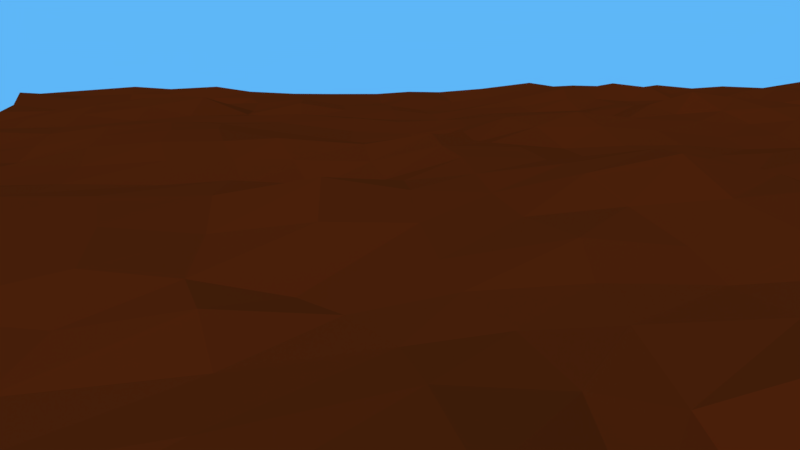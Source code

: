 # Source: ground.blend  (saved by Blender 2.78.0; exported with 4.5.12 LTS)
import bpy
from mathutils import Matrix  # noqa: F401  (used for matrix-valued properties, if any)

bpy.ops.wm.read_factory_settings(use_empty=True)
scene = bpy.context.scene
scene.name = 'Scene'

# ---- collections
col_collection_1 = bpy.data.collections.new('Collection 1'); scene.collection.children.link(col_collection_1)
col_collection_2 = bpy.data.collections.new('Collection 2'); scene.collection.children.link(col_collection_2)
col_collection_2.hide_render = True
col_collection_2.hide_viewport = True
col_collection_3 = bpy.data.collections.new('Collection 3'); scene.collection.children.link(col_collection_3)
col_collection_3.hide_render = True
col_collection_3.hide_viewport = True

# ---- materials (node trees are filled in below, after node groups)
mat_material_002 = bpy.data.materials.new('Material.002')
mat_material_002.alpha_threshold = 0.0
mat_material_002.use_transparent_shadow = False
mat_material_002.diffuse_color = (0.1923, 0.01974, 0.002631, 1.0)
mat_material_002.roughness = 0.5
mat_material_002.specular_intensity = 0.075
mat_material_006 = bpy.data.materials.new('Material.006')
mat_material_006.alpha_threshold = 0.0
mat_material_006.use_transparent_shadow = False
mat_material_006.diffuse_color = (0.8, 0.4106, 0.0, 1.0)
mat_material_006.roughness = 0.5
mat_material_006.specular_intensity = 0.05
mat_material_005 = bpy.data.materials.new('Material.005')
mat_material_005.alpha_threshold = 0.0
mat_material_005.use_transparent_shadow = False
mat_material_005.diffuse_color = (0.3986, 0.8, 0.0, 1.0)
mat_material_005.roughness = 0.5
mat_material_005.specular_intensity = 0.05
mat_material_001 = bpy.data.materials.new('Material.001')
mat_material_001.alpha_threshold = 0.0
mat_material_001.use_transparent_shadow = False
mat_material_001.diffuse_color = (0.1667, 0.8, 0.0, 1.0)
mat_material_001.roughness = 0.5
mat_material_001.specular_intensity = 0.05
mat_material_004 = bpy.data.materials.new('Material.004')
mat_material_004.alpha_threshold = 0.0
mat_material_004.use_transparent_shadow = False
mat_material_004.diffuse_color = (0.6152, 0.6152, 0.6152, 1.0)
mat_material_004.roughness = 0.5
mat_material_003 = bpy.data.materials.new('Material.003')
mat_material_003.alpha_threshold = 0.0
mat_material_003.use_transparent_shadow = False
mat_material_003.diffuse_color = (0.4969, 0.4969, 0.4969, 1.0)
mat_material_003.roughness = 0.5

# ---- material node trees

# ---- world
world_world = bpy.data.worlds.new('World'); scene.world = world_world
world_world.color = (0.112, 0.4703, 0.9355)
world_world.use_sun_shadow = False
world_world.sun_shadow_jitter_overblur = 0.0
world_world.cycles.sampling_method = 'MANUAL'

# ---- cameras
cam_camera = bpy.data.cameras.new('Camera')
cam_camera.clip_end = 100.0
cam_camera.lens = 35.0
cam_camera.sensor_width = 32.0
cam_camera.sensor_height = 18.0
cam_camera.ortho_scale = 7.314
cam_camera.dof.focus_distance = 0.0
cam_camera.dof.aperture_fstop = 128.0

# ---- lights
light_sun = bpy.data.lights.new('Sun', 'SUN')
light_sun.transmission_factor = 0.0
light_sun.angle = 0.1993
light_sun.energy = 1.0
light_sun.shadow_buffer_clip_start = 0.5
light_sun.shadow_soft_size = 0.1
light_sun.shadow_cascade_max_distance = 1000.0

# ---- meshes
me_plane = bpy.data.meshes.new('Plane')
me_plane.from_pydata([(-1.004, -1.0, 0.02411), (1.021, -0.9973, 0.008179), (-0.9966, 0.9924, -0.02595), (0.9738, 1.008, 0.00192), (-0.9776, 0.8188, -0.008334), (-1.021, 0.6174, -0.03444), (-0.9858, 0.4756, -0.01283), (-1.01, 0.2873, 0.002073), (-0.9917, 0.1211, -0.01076), (-0.9893, -0.07713, 0.002259), (-0.989, -0.2755, -0.02816), (-1.023, -0.4793, 0.006788), (-0.9844, -0.6119, 0.001208), (-0.9975, -0.8035, 0.01572), (-0.8254, -1.0, 0.01947), (-0.6136, -1.006, 0.008732), (-0.435, -0.9926, 0.01449), (-0.2692, -1.016, 0.01251), (-0.1127, -0.9908, 0.02303), (0.09931, -1.031, -0.0002795), (0.2532, -1.003, -0.0005271), (0.4487, -0.9891, 0.003113), (0.6241, -0.9963, 0.02042), (0.8102, -1.025, 0.02), (1.004, -0.81, 0.02592), (0.9863, -0.6087, 0.006553), (1.027, -0.4342, -0.006464), (0.9547, -0.2479, 0.01452), (1.022, -0.071, 0.006071), (0.9837, 0.1007, -0.01391), (0.9687, 0.2591, 0.01307), (1.014, 0.4475, -0.003508), (0.9826, 0.6135, -0.02011), (0.983, 0.8074, -0.002555), (0.8312, 1.008, -0.007531), (0.6336, 1.008, 0.001165), (0.4406, 1.023, 0.01312), (0.2955, 1.017, 0.01075), (0.06908, 1.012, 0.03135), (-0.06614, 1.01, 0.0004875), (-0.2535, 1.0, -0.0209), (-0.4502, 0.9815, -0.01293), (-0.6527, 0.9975, -0.01014), (-0.8128, 1.021, 0.03244), (-0.8133, -0.8036, 0.007137), (-0.8263, -0.6156, 0.003955), (-0.8248, -0.4607, 0.01233), (-0.8047, -0.2589, 0.003479), (-0.8261, -0.0906, 0.01109), (-0.8092, 0.06967, 0.0378), (-0.8005, 0.2789, 0.02831), (-0.8249, 0.4514, 0.02441), (-0.8183, 0.6417, 0.03709), (-0.8415, 0.8236, 0.002192), (-0.5964, -0.7989, -0.005593), (-0.6187, -0.6375, -0.01898), (-0.6317, -0.4692, -0.001313), (-0.6251, -0.2455, 0.004408), (-0.6258, -0.08621, -0.01664), (-0.6312, 0.07211, -0.02289), (-0.6448, 0.2914, -0.04756), (-0.6368, 0.4267, -0.01542), (-0.6533, 0.6269, -0.02114), (-0.6369, 0.7966, -0.0106), (-0.4238, -0.8057, -0.003091), (-0.4652, -0.6369, -0.009578), (-0.4331, -0.4699, 0.02181), (-0.4597, -0.3034, 0.01789), (-0.4604, -0.1102, -0.01909), (-0.4351, 0.06884, 0.01243), (-0.4678, 0.2664, -0.004935), (-0.4541, 0.4339, -0.03208), (-0.4648, 0.6191, -0.007619), (-0.4358, 0.8265, -0.02477), (-0.2635, -0.8411, 0.03076), (-0.2631, -0.6329, -0.000247), (-0.2639, -0.4499, 0.0422), (-0.2952, -0.2965, 0.0004836), (-0.2859, -0.1223, -0.01382), (-0.2576, 0.07604, 0.03217), (-0.2477, 0.2958, -0.005626), (-0.259, 0.4704, 0.008347), (-0.2644, 0.6276, 0.007994), (-0.2537, 0.832, -0.007156), (-0.1363, -0.8042, 0.02335), (-0.1181, -0.6368, -0.008245), (-0.1001, -0.4412, -0.003286), (-0.08554, -0.2715, 0.01545), (-0.08138, -0.09407, -0.00271), (-0.08305, 0.1009, -0.007543), (-0.09685, 0.247, -0.009208), (-0.05887, 0.4396, 0.002265), (-0.0878, 0.6416, 0.0165), (-0.06331, 0.8194, -0.005333), (0.1122, -0.8194, -0.02353), (0.08043, -0.6622, -0.01493), (0.06813, -0.4852, -0.0004263), (0.1175, -0.3178, 0.01583), (0.08671, -0.1119, -0.006747), (0.08276, 0.09293, 0.01791), (0.1002, 0.2818, 0.04468), (0.08801, 0.4958, 0.01121), (0.07631, 0.6367, -0.01894), (0.08068, 0.8288, 0.05659), (0.2493, -0.7953, -0.008483), (0.2552, -0.6287, -0.02248), (0.276, -0.456, -0.005305), (0.2756, -0.2681, -0.02406), (0.2801, -0.08444, 0.02145), (0.2754, 0.09653, 0.01639), (0.2835, 0.2726, 0.009335), (0.2701, 0.4845, 0.01758), (0.2947, 0.6407, 0.007823), (0.3095, 0.834, -0.0151), (0.4305, -0.8019, 0.007028), (0.4404, -0.6128, -0.01326), (0.4724, -0.4402, -0.00125), (0.4684, -0.2571, 0.002665), (0.4829, -0.06874, 0.02048), (0.4484, 0.08709, -0.01914), (0.4455, 0.2903, 0.03155), (0.4737, 0.5019, -0.013), (0.4221, 0.6464, 0.004127), (0.427, 0.8543, 0.0452), (0.6109, -0.8219, -0.02518), (0.6227, -0.6255, 0.02754), (0.6467, -0.4452, 0.0004405), (0.6416, -0.267, 0.02151), (0.6338, -0.07696, 0.01726), (0.6106, 0.103, -0.006448), (0.6435, 0.281, 0.01736), (0.6163, 0.4936, 0.01017), (0.6332, 0.6365, -0.01642), (0.6256, 0.8216, -0.009577), (0.7993, -0.8526, -0.003852), (0.8232, -0.6506, 0.01621), (0.8137, -0.4643, 0.01356), (0.8229, -0.2937, 0.003252), (0.8192, -0.1093, -0.01106), (0.8226, 0.07683, -0.007365), (0.8483, 0.2563, 0.01137), (0.8256, 0.4365, 0.02541), (0.8079, 0.6587, -0.00269), (0.8294, 0.8149, 0.02359), (-0.9955, -0.8988, 0.01399), (0.9194, -1.017, 0.01335), (0.9735, 0.9039, -0.0001822), (-0.905, 0.9997, 0.001894), (-0.988, 0.8962, -0.01194), (-1.003, 0.7159, -0.02735), (-1.012, 0.5566, -0.02756), (-1.008, 0.3759, -0.003149), (-1.007, 0.1924, -0.0003727), (-0.9906, 0.0275, 0.009102), (-0.9943, -0.1815, -0.002839), (-1.001, -0.3696, -0.009592), (-1.007, -0.5484, 0.005254), (-0.9906, -0.7077, 0.0133), (-0.9217, -1.005, 0.01367), (-0.7212, -1.006, 0.003603), (-0.5291, -0.9979, 0.005036), (-0.3577, -1.003, 0.00153), (-0.1915, -1.002, 0.01062), (-0.0006748, -1.012, 0.008392), (0.1758, -1.013, 0.003032), (0.3596, -0.997, 0.000912), (0.5487, -0.9906, 0.008803), (0.7286, -1.011, 0.01485), (1.017, -0.9093, 0.001096), (0.9911, -0.7137, 0.009579), (1.002, -0.5238, -0.009094), (0.9991, -0.3335, 0.003837), (0.9914, -0.1666, 0.01646), (0.995, -0.00271, -0.003573), (0.974, 0.1669, 0.004119), (0.9933, 0.3511, 0.005864), (1.004, 0.5316, -0.01759), (0.9903, 0.7121, -0.01515), (0.903, 1.003, -0.002388), (0.7272, 1.002, -0.007157), (0.5353, 1.011, 0.0001534), (0.3716, 1.015, 0.006907), (0.1867, 1.011, 0.02064), (0.0008365, 1.011, 0.01074), (-0.1571, 1.007, -0.01384), (-0.3536, 0.9938, -0.01428), (-0.5491, 0.9877, -0.02028), (-0.7259, 1.012, 0.01172), (-0.8292, 0.9255, 0.01078), (-0.8106, -0.8995, 0.005365), (-0.8351, -0.7105, 0.009737), (-0.8352, -0.5337, 0.003847), (-0.8047, -0.3566, 0.01162), (-0.805, -0.1829, 0.01279), (-0.8194, -0.009507, 0.02597), (-0.7977, 0.1712, 0.02976), (-0.8117, 0.3614, 0.03041), (-0.824, 0.5333, 0.03201), (-0.826, 0.727, 0.02914), (-0.6397, 0.9033, -0.007478), (-0.6145, -0.8991, 0.006434), (-0.6038, -0.7245, -0.006559), (-0.624, -0.5568, -0.005824), (-0.6257, -0.3591, -0.0033), (-0.6325, -0.1653, -0.004671), (-0.6365, -0.005778, -0.01031), (-0.6353, 0.171, -0.02902), (-0.6378, 0.3482, -0.02561), (-0.6445, 0.5275, -0.01843), (-0.6421, 0.709, -0.01551), (-0.435, 0.8996, -0.01372), (-0.4288, -0.9034, -0.0003022), (-0.4394, -0.7181, -0.0128), (-0.446, -0.5532, 0.01718), (-0.4411, -0.3837, 0.01944), (-0.46, -0.1987, -0.006689), (-0.4371, -0.01857, -0.002237), (-0.4592, 0.159, 0.01063), (-0.461, 0.3511, -0.01574), (-0.4588, 0.5224, -0.01784), (-0.4453, 0.7249, -0.009708), (-0.2538, 0.9148, -0.0133), (-0.2682, -0.9308, 0.01794), (-0.2625, -0.7387, -0.0006514), (-0.264, -0.5465, 0.01915), (-0.2783, -0.3638, 0.01609), (-0.2865, -0.1975, -0.005029), (-0.2694, -0.01722, 0.007816), (-0.261, 0.1846, 0.003917), (-0.2434, 0.3746, 0.003674), (-0.2486, 0.5531, 0.002581), (-0.2544, 0.7249, 0.001663), (-0.06408, 0.9042, 0.001862), (-0.1192, -0.8972, 0.01989), (-0.1193, -0.7258, 0.007982), (-0.1005, -0.5319, 0.0003952), (-0.09872, -0.3515, 0.005184), (-0.08314, -0.1849, 0.007031), (-0.08626, 0.002261, -0.003156), (-0.09093, 0.1822, -0.006836), (-0.093, 0.3484, 0.002144), (-0.07583, 0.5469, 0.005925), (-0.07171, 0.73, -0.001083), (0.06711, 0.9128, 0.0466), (0.08777, -0.9258, -0.01521), (0.0872, -0.7541, -0.01408), (0.06756, -0.5825, -0.00672), (0.1029, -0.3962, 0.003093), (0.09934, -0.2079, 0.01309), (0.0824, 0.001055, -0.00664), (0.08187, 0.1886, 0.03629), (0.1046, 0.3918, 0.02297), (0.06693, 0.5576, 0.003488), (0.06244, 0.7248, 0.02177), (0.3068, 0.9182, 0.002474), (0.2541, -0.9004, -0.01305), (0.2552, -0.7111, -0.009788), (0.2682, -0.5352, -0.009983), (0.2674, -0.3604, -0.01484), (0.2723, -0.1814, 0.005916), (0.2827, 0.005826, 0.0173), (0.2801, 0.1863, 0.01298), (0.2803, 0.3732, 0.008218), (0.285, 0.5589, 0.006492), (0.3079, 0.7402, 0.005094), (0.4331, 0.9311, 0.02087), (0.446, -0.8883, 0.002883), (0.4405, -0.7043, 0.007122), (0.4545, -0.521, 0.004322), (0.4784, -0.3529, 0.008113), (0.471, -0.1662, 0.005844), (0.466, 0.001366, 0.002782), (0.4368, 0.1784, 0.003434), (0.4532, 0.3935, 0.01396), (0.445, 0.5616, -0.006502), (0.4221, 0.7332, 0.02075), (0.6253, 0.9091, -0.01077), (0.6245, -0.9171, 0.0015), (0.6378, -0.7262, 0.005543), (0.6397, -0.5295, 0.002597), (0.6458, -0.343, 0.00467), (0.6313, -0.1719, 0.02059), (0.6173, 0.008253, 0.005896), (0.6247, 0.19, 0.008078), (0.6228, 0.3873, 0.01403), (0.616, 0.5615, -0.008327), (0.6291, 0.7296, -0.01086), (0.8289, 0.9152, 0.01067), (0.8047, -0.9417, 0.009439), (0.8004, -0.7567, 0.001899), (0.8086, -0.5673, 0.01952), (0.8202, -0.3813, 0.003089), (0.8208, -0.2032, -0.002166), (0.8099, -0.01845, -0.0009472), (0.8308, 0.168, 0.005756), (0.8386, 0.3484, 0.01659), (0.8143, 0.5377, 0.0138), (0.8173, 0.7352, 0.004918), (-0.9107, -0.8044, 0.01581), (-0.9077, -0.6163, 0.005309), (-0.923, -0.4706, 0.005941), (-0.8991, -0.2606, -0.002939), (-0.9042, -0.08968, 0.01428), (-0.8913, 0.09738, 0.01818), (-0.9033, 0.2872, 0.01068), (-0.8954, 0.4598, 0.01244), (-0.9153, 0.6344, -0.0007467), (-0.9114, 0.8216, -0.007202), (-0.7019, -0.7987, 0.01091), (-0.7303, -0.6263, -0.006517), (-0.7339, -0.4767, 0.00783), (-0.714, -0.2524, 0.009337), (-0.7225, -0.0911, -0.005837), (-0.7145, 0.0703, 0.002398), (-0.7197, 0.2895, -0.003714), (-0.7243, 0.4323, 0.006866), (-0.735, 0.6356, 0.004421), (-0.743, 0.8196, -0.004408), (-0.5083, -0.8042, -0.001227), (-0.5344, -0.6342, -0.007936), (-0.5213, -0.4675, 0.009517), (-0.5434, -0.2705, 0.009888), (-0.5451, -0.09334, -0.01915), (-0.5364, 0.06013, -0.002816), (-0.5488, 0.2842, -0.02152), (-0.5342, 0.4253, -0.01742), (-0.5574, 0.6242, -0.01466), (-0.5423, 0.8135, -0.01613), (-0.3464, -0.8272, 0.02104), (-0.3602, -0.6277, -0.002229), (-0.3477, -0.456, 0.03014), (-0.3707, -0.2868, 0.006984), (-0.3667, -0.1055, -0.01835), (-0.3489, 0.06626, 0.0215), (-0.3513, 0.2796, -0.003722), (-0.3546, 0.4484, -0.01146), (-0.3652, 0.6257, -0.003062), (-0.3383, 0.8214, -0.01435), (-0.1993, -0.8334, 0.02181), (-0.1912, -0.6326, 0.004666), (-0.1839, -0.4531, 0.01962), (-0.1973, -0.2766, 0.009414), (-0.1855, -0.1076, -0.01224), (-0.161, 0.09455, 0.004136), (-0.1747, 0.2711, -0.00522), (-0.1512, 0.4553, 0.007329), (-0.1872, 0.6376, 0.01277), (-0.1517, 0.8213, -0.0115), (-0.01605, -0.8047, -0.0009253), (-0.02012, -0.6549, -0.01231), (-0.01593, -0.4531, 0.001682), (0.01076, -0.2828, 0.02653), (0.002688, -0.1015, -0.002861), (-0.0007024, 0.0979, 0.00149), (-0.009935, 0.2694, 0.0208), (0.01156, 0.4631, 0.01608), (-0.0139, 0.6441, 0.00427), (0.001711, 0.8217, 0.02437), (0.1807, -0.811, -0.01971), (0.1678, -0.6433, -0.0253), (0.1611, -0.4794, -0.005189), (0.1942, -0.2872, -0.002762), (0.1946, -0.1032, 0.00477), (0.1755, 0.09453, 0.01125), (0.1935, 0.2777, 0.02706), (0.1863, 0.4823, 0.007227), (0.1907, 0.6337, 0.004918), (0.1818, 0.8383, 0.02928), (0.3469, -0.7933, -0.007277), (0.3496, -0.6149, -0.01228), (0.354, -0.4507, 0.003055), (0.3748, -0.2723, -0.01305), (0.3716, -0.07651, 0.009264), (0.3633, 0.09182, -0.008064), (0.3614, 0.2739, 0.01424), (0.3732, 0.4893, 0.006316), (0.3585, 0.6388, 0.007108), (0.3712, 0.8425, 0.01146), (0.526, -0.8195, -0.002342), (0.5418, -0.6119, -0.004563), (0.5564, -0.4437, -0.001871), (0.5677, -0.2583, 0.01839), (0.5541, -0.07252, 0.01726), (0.524, 0.09667, -0.01213), (0.5423, 0.2871, 0.01655), (0.5467, 0.4923, -5.813e-05), (0.5187, 0.6334, -0.01049), (0.528, 0.8281, 0.01249), (0.7068, -0.835, -0.005992), (0.7143, -0.6328, 0.02802), (0.7233, -0.4598, 0.002611), (0.7333, -0.2702, 0.01641), (0.7289, -0.1018, 0.008371), (0.719, 0.09247, -0.004612), (0.755, 0.267, 0.01699), (0.7195, 0.4587, 0.01017), (0.7234, 0.644, -0.005005), (0.7268, 0.8198, 0.003942), (0.9005, -0.8244, 0.009339), (0.9006, -0.6232, 0.005628), (0.9219, -0.4489, -0.005712), (0.8925, -0.2741, 0.009432), (0.9197, -0.09771, -0.007331), (0.9036, 0.0859, -0.003729), (0.9089, 0.2614, 0.008534), (0.9193, 0.4438, 0.009095), (0.9065, 0.631, -0.004021), (0.9033, 0.811, 0.01274), (0.8996, 0.7174, 0.006013), (0.9138, 0.5331, 0.01145), (0.9175, 0.3525, 0.01128), (0.9083, 0.1707, 0.00247), (0.9108, 0.004741, -0.002083), (0.909, -0.1863, -0.007393), (0.9098, -0.3656, 0.004245), (0.9134, -0.5323, 0.002309), (0.9019, -0.7202, -0.002536), (0.907, -0.9264, 0.007983), (0.7281, 0.7223, -0.0001857), (0.7159, 0.5595, 0.004893), (0.7366, 0.3634, 0.01464), (0.7377, 0.1702, -0.002049), (0.7176, -0.0008641, -0.0003417), (0.7297, -0.1858, 0.01194), (0.7236, -0.3652, 0.004835), (0.7111, -0.5409, 0.01973), (0.7155, -0.7335, 0.01757), (0.7206, -0.9214, 0.01046), (0.5219, 0.7266, 0.0005161), (0.5324, 0.5627, 0.001896), (0.5407, 0.3878, 0.005391), (0.5313, 0.1908, 0.01279), (0.5375, 0.007866, 0.004411), (0.5667, -0.1706, 0.02172), (0.5609, -0.3446, 0.0107), (0.544, -0.522, 0.002421), (0.5346, -0.7129, -0.008285), (0.5414, -0.9099, 0.0005959), (0.356, 0.7365, 0.01499), (0.3722, 0.5656, 0.006575), (0.3693, 0.376, 0.006541), (0.3553, 0.1835, 0.006962), (0.3713, 0.00258, -0.001283), (0.3764, -0.1789, -0.003912), (0.3624, -0.3696, -0.009446), (0.3475, -0.5314, -0.006501), (0.3504, -0.7017, -0.007813), (0.3545, -0.904, 0.00319), (0.192, 0.7202, 0.02052), (0.1914, 0.5529, -0.0006941), (0.1898, 0.3753, 0.01503), (0.184, 0.1877, 0.02175), (0.1804, -0.0001012, 0.0127), (0.1967, -0.1872, -0.006148), (0.1683, -0.3852, -0.005821), (0.1674, -0.5637, -0.01588), (0.17, -0.7277, -0.02128), (0.1748, -0.9194, 0.0005582), (-0.01344, 0.7381, 0.0184), (0.006236, 0.5489, 0.01034), (0.005721, 0.3604, 0.02137), (-0.003942, 0.1803, 0.01422), (0.001815, 0.001002, -0.0007544), (0.0004621, -0.1983, 0.01244), (-0.00208, -0.3665, 0.01371), (-0.01763, -0.5538, -0.003531), (-0.02152, -0.7275, -0.007321), (-0.005313, -0.9063, -0.0006009), (-0.1699, 0.7345, -0.0006194), (-0.1656, 0.5427, 0.02028), (-0.1699, 0.3622, -0.004337), (-0.1788, 0.1804, -0.004394), (-0.1664, -0.005294, -0.002302), (-0.1896, -0.1833, -0.004777), (-0.1906, -0.3562, 0.01219), (-0.1933, -0.5443, 0.00943), (-0.1887, -0.7336, 0.005499), (-0.1955, -0.9163, 0.0212), (-0.3604, 0.721, -0.01109), (-0.3644, 0.533, -0.01159), (-0.36, 0.356, -0.01155), (-0.3329, 0.1669, 0.007189), (-0.3638, -0.02215, 0.00651), (-0.3695, -0.1969, -0.003306), (-0.3664, -0.367, 0.01971), (-0.3482, -0.5521, 0.0135), (-0.3599, -0.7332, 0.002217), (-0.349, -0.9152, 0.01387), (-0.5445, 0.7133, -0.01449), (-0.546, 0.5248, -0.01359), (-0.5444, 0.3583, -0.02169), (-0.5463, 0.1685, -0.006495), (-0.5411, -0.01633, -0.003024), (-0.5466, -0.1841, -0.004656), (-0.5286, -0.378, 0.01165), (-0.5283, -0.5501, 0.002078), (-0.5163, -0.7142, -0.005812), (-0.5233, -0.9014, -0.002298), (-0.7469, 0.734, 0.003364), (-0.7318, 0.541, 0.00725), (-0.7246, 0.3635, -0.002787), (-0.7174, 0.185, 0.004621), (-0.7226, -0.01463, -0.004331), (-0.7123, -0.1748, 0.001205), (-0.7186, -0.3674, 0.01476), (-0.7304, -0.5562, -0.0008883), (-0.7141, -0.7098, 0.01086), (-0.7052, -0.9066, 0.01278), (-0.9103, 0.7355, 0.001618), (-0.9024, 0.5488, 0.006587), (-0.9015, 0.3758, 0.006592), (-0.8958, 0.1988, 0.0212), (-0.8991, 0.006568, 0.01304), (-0.901, -0.1802, 0.01095), (-0.9114, -0.3781, -0.0002132), (-0.914, -0.5426, 0.002568), (-0.9215, -0.71, 0.01267), (-0.9174, -0.896, 0.0178), (0.7208, 0.9105, -0.003901), (0.5342, 0.9219, 0.00427), (0.3703, 0.9317, 0.008861), (0.1819, 0.9246, 0.02523), (-0.006598, 0.9163, 0.0168), (-0.1541, 0.9148, -0.01371), (-0.3419, 0.9127, -0.01788), (-0.5499, 0.8966, -0.01687), (-0.7343, 0.9134, 0.004436), (-0.9038, 0.916, 0.0006018), (0.903, 0.9064, 0.004552)], [], [(528, 146, 3, 178), (527, 188, 43, 147), (526, 199, 42, 187), (525, 210, 41, 186), (524, 221, 40, 185), (523, 232, 39, 184), (522, 243, 38, 183), (521, 254, 37, 182), (520, 265, 36, 181), (519, 276, 35, 180), (518, 287, 34, 179), (517, 189, 44, 298), (516, 190, 45, 299), (515, 191, 46, 300), (514, 192, 47, 301), (513, 193, 48, 302), (512, 194, 49, 303), (511, 195, 50, 304), (510, 196, 51, 305), (509, 197, 52, 306), (508, 198, 53, 307), (507, 200, 54, 308), (506, 201, 55, 309), (505, 202, 56, 310), (504, 203, 57, 311), (503, 204, 58, 312), (502, 205, 59, 313), (501, 206, 60, 314), (500, 207, 61, 315), (499, 208, 62, 316), (498, 209, 63, 317), (497, 211, 64, 318), (496, 212, 65, 319), (495, 213, 66, 320), (494, 214, 67, 321), (493, 215, 68, 322), (492, 216, 69, 323), (491, 217, 70, 324), (490, 218, 71, 325), (489, 219, 72, 326), (488, 220, 73, 327), (487, 222, 74, 328), (486, 223, 75, 329), (485, 224, 76, 330), (484, 225, 77, 331), (483, 226, 78, 332), (482, 227, 79, 333), (481, 228, 80, 334), (480, 229, 81, 335), (479, 230, 82, 336), (478, 231, 83, 337), (477, 233, 84, 338), (476, 234, 85, 339), (475, 235, 86, 340), (474, 236, 87, 341), (473, 237, 88, 342), (472, 238, 89, 343), (471, 239, 90, 344), (470, 240, 91, 345), (469, 241, 92, 346), (468, 242, 93, 347), (467, 244, 94, 348), (466, 245, 95, 349), (465, 246, 96, 350), (464, 247, 97, 351), (463, 248, 98, 352), (462, 249, 99, 353), (461, 250, 100, 354), (460, 251, 101, 355), (459, 252, 102, 356), (458, 253, 103, 357), (457, 255, 104, 358), (456, 256, 105, 359), (455, 257, 106, 360), (454, 258, 107, 361), (453, 259, 108, 362), (452, 260, 109, 363), (451, 261, 110, 364), (450, 262, 111, 365), (449, 263, 112, 366), (448, 264, 113, 367), (447, 266, 114, 368), (446, 267, 115, 369), (445, 268, 116, 370), (444, 269, 117, 371), (443, 270, 118, 372), (442, 271, 119, 373), (441, 272, 120, 374), (440, 273, 121, 375), (439, 274, 122, 376), (438, 275, 123, 377), (437, 277, 124, 378), (436, 278, 125, 379), (435, 279, 126, 380), (434, 280, 127, 381), (433, 281, 128, 382), (432, 282, 129, 383), (431, 283, 130, 384), (430, 284, 131, 385), (429, 285, 132, 386), (428, 286, 133, 387), (427, 288, 134, 388), (426, 289, 135, 389), (425, 290, 136, 390), (424, 291, 137, 391), (423, 292, 138, 392), (422, 293, 139, 393), (421, 294, 140, 394), (420, 295, 141, 395), (419, 296, 142, 396), (418, 297, 143, 397), (417, 168, 24, 398), (416, 169, 25, 399), (415, 170, 26, 400), (414, 171, 27, 401), (413, 172, 28, 402), (412, 173, 29, 403), (411, 174, 30, 404), (410, 175, 31, 405), (409, 176, 32, 406), (408, 177, 33, 407), (297, 408, 407, 143), (142, 406, 408, 297), (406, 32, 177, 408), (296, 409, 406, 142), (141, 405, 409, 296), (405, 31, 176, 409), (295, 410, 405, 141), (140, 404, 410, 295), (404, 30, 175, 410), (294, 411, 404, 140), (139, 403, 411, 294), (403, 29, 174, 411), (293, 412, 403, 139), (138, 402, 412, 293), (402, 28, 173, 412), (292, 413, 402, 138), (137, 401, 413, 292), (401, 27, 172, 413), (291, 414, 401, 137), (136, 400, 414, 291), (400, 26, 171, 414), (290, 415, 400, 136), (135, 399, 415, 290), (399, 25, 170, 415), (289, 416, 399, 135), (134, 398, 416, 289), (398, 24, 169, 416), (288, 417, 398, 134), (23, 145, 417, 288), (145, 1, 168, 417), (286, 418, 397, 133), (132, 396, 418, 286), (396, 142, 297, 418), (285, 419, 396, 132), (131, 395, 419, 285), (395, 141, 296, 419), (284, 420, 395, 131), (130, 394, 420, 284), (394, 140, 295, 420), (283, 421, 394, 130), (129, 393, 421, 283), (393, 139, 294, 421), (282, 422, 393, 129), (128, 392, 422, 282), (392, 138, 293, 422), (281, 423, 392, 128), (127, 391, 423, 281), (391, 137, 292, 423), (280, 424, 391, 127), (126, 390, 424, 280), (390, 136, 291, 424), (279, 425, 390, 126), (125, 389, 425, 279), (389, 135, 290, 425), (278, 426, 389, 125), (124, 388, 426, 278), (388, 134, 289, 426), (277, 427, 388, 124), (22, 167, 427, 277), (167, 23, 288, 427), (275, 428, 387, 123), (122, 386, 428, 275), (386, 132, 286, 428), (274, 429, 386, 122), (121, 385, 429, 274), (385, 131, 285, 429), (273, 430, 385, 121), (120, 384, 430, 273), (384, 130, 284, 430), (272, 431, 384, 120), (119, 383, 431, 272), (383, 129, 283, 431), (271, 432, 383, 119), (118, 382, 432, 271), (382, 128, 282, 432), (270, 433, 382, 118), (117, 381, 433, 270), (381, 127, 281, 433), (269, 434, 381, 117), (116, 380, 434, 269), (380, 126, 280, 434), (268, 435, 380, 116), (115, 379, 435, 268), (379, 125, 279, 435), (267, 436, 379, 115), (114, 378, 436, 267), (378, 124, 278, 436), (266, 437, 378, 114), (21, 166, 437, 266), (166, 22, 277, 437), (264, 438, 377, 113), (112, 376, 438, 264), (376, 122, 275, 438), (263, 439, 376, 112), (111, 375, 439, 263), (375, 121, 274, 439), (262, 440, 375, 111), (110, 374, 440, 262), (374, 120, 273, 440), (261, 441, 374, 110), (109, 373, 441, 261), (373, 119, 272, 441), (260, 442, 373, 109), (108, 372, 442, 260), (372, 118, 271, 442), (259, 443, 372, 108), (107, 371, 443, 259), (371, 117, 270, 443), (258, 444, 371, 107), (106, 370, 444, 258), (370, 116, 269, 444), (257, 445, 370, 106), (105, 369, 445, 257), (369, 115, 268, 445), (256, 446, 369, 105), (104, 368, 446, 256), (368, 114, 267, 446), (255, 447, 368, 104), (20, 165, 447, 255), (165, 21, 266, 447), (253, 448, 367, 103), (102, 366, 448, 253), (366, 112, 264, 448), (252, 449, 366, 102), (101, 365, 449, 252), (365, 111, 263, 449), (251, 450, 365, 101), (100, 364, 450, 251), (364, 110, 262, 450), (250, 451, 364, 100), (99, 363, 451, 250), (363, 109, 261, 451), (249, 452, 363, 99), (98, 362, 452, 249), (362, 108, 260, 452), (248, 453, 362, 98), (97, 361, 453, 248), (361, 107, 259, 453), (247, 454, 361, 97), (96, 360, 454, 247), (360, 106, 258, 454), (246, 455, 360, 96), (95, 359, 455, 246), (359, 105, 257, 455), (245, 456, 359, 95), (94, 358, 456, 245), (358, 104, 256, 456), (244, 457, 358, 94), (19, 164, 457, 244), (164, 20, 255, 457), (242, 458, 357, 93), (92, 356, 458, 242), (356, 102, 253, 458), (241, 459, 356, 92), (91, 355, 459, 241), (355, 101, 252, 459), (240, 460, 355, 91), (90, 354, 460, 240), (354, 100, 251, 460), (239, 461, 354, 90), (89, 353, 461, 239), (353, 99, 250, 461), (238, 462, 353, 89), (88, 352, 462, 238), (352, 98, 249, 462), (237, 463, 352, 88), (87, 351, 463, 237), (351, 97, 248, 463), (236, 464, 351, 87), (86, 350, 464, 236), (350, 96, 247, 464), (235, 465, 350, 86), (85, 349, 465, 235), (349, 95, 246, 465), (234, 466, 349, 85), (84, 348, 466, 234), (348, 94, 245, 466), (233, 467, 348, 84), (18, 163, 467, 233), (163, 19, 244, 467), (231, 468, 347, 83), (82, 346, 468, 231), (346, 92, 242, 468), (230, 469, 346, 82), (81, 345, 469, 230), (345, 91, 241, 469), (229, 470, 345, 81), (80, 344, 470, 229), (344, 90, 240, 470), (228, 471, 344, 80), (79, 343, 471, 228), (343, 89, 239, 471), (227, 472, 343, 79), (78, 342, 472, 227), (342, 88, 238, 472), (226, 473, 342, 78), (77, 341, 473, 226), (341, 87, 237, 473), (225, 474, 341, 77), (76, 340, 474, 225), (340, 86, 236, 474), (224, 475, 340, 76), (75, 339, 475, 224), (339, 85, 235, 475), (223, 476, 339, 75), (74, 338, 476, 223), (338, 84, 234, 476), (222, 477, 338, 74), (17, 162, 477, 222), (162, 18, 233, 477), (220, 478, 337, 73), (72, 336, 478, 220), (336, 82, 231, 478), (219, 479, 336, 72), (71, 335, 479, 219), (335, 81, 230, 479), (218, 480, 335, 71), (70, 334, 480, 218), (334, 80, 229, 480), (217, 481, 334, 70), (69, 333, 481, 217), (333, 79, 228, 481), (216, 482, 333, 69), (68, 332, 482, 216), (332, 78, 227, 482), (215, 483, 332, 68), (67, 331, 483, 215), (331, 77, 226, 483), (214, 484, 331, 67), (66, 330, 484, 214), (330, 76, 225, 484), (213, 485, 330, 66), (65, 329, 485, 213), (329, 75, 224, 485), (212, 486, 329, 65), (64, 328, 486, 212), (328, 74, 223, 486), (211, 487, 328, 64), (16, 161, 487, 211), (161, 17, 222, 487), (209, 488, 327, 63), (62, 326, 488, 209), (326, 72, 220, 488), (208, 489, 326, 62), (61, 325, 489, 208), (325, 71, 219, 489), (207, 490, 325, 61), (60, 324, 490, 207), (324, 70, 218, 490), (206, 491, 324, 60), (59, 323, 491, 206), (323, 69, 217, 491), (205, 492, 323, 59), (58, 322, 492, 205), (322, 68, 216, 492), (204, 493, 322, 58), (57, 321, 493, 204), (321, 67, 215, 493), (203, 494, 321, 57), (56, 320, 494, 203), (320, 66, 214, 494), (202, 495, 320, 56), (55, 319, 495, 202), (319, 65, 213, 495), (201, 496, 319, 55), (54, 318, 496, 201), (318, 64, 212, 496), (200, 497, 318, 54), (15, 160, 497, 200), (160, 16, 211, 497), (198, 498, 317, 53), (52, 316, 498, 198), (316, 62, 209, 498), (197, 499, 316, 52), (51, 315, 499, 197), (315, 61, 208, 499), (196, 500, 315, 51), (50, 314, 500, 196), (314, 60, 207, 500), (195, 501, 314, 50), (49, 313, 501, 195), (313, 59, 206, 501), (194, 502, 313, 49), (48, 312, 502, 194), (312, 58, 205, 502), (193, 503, 312, 48), (47, 311, 503, 193), (311, 57, 204, 503), (192, 504, 311, 47), (46, 310, 504, 192), (310, 56, 203, 504), (191, 505, 310, 46), (45, 309, 505, 191), (309, 55, 202, 505), (190, 506, 309, 45), (44, 308, 506, 190), (308, 54, 201, 506), (189, 507, 308, 44), (14, 159, 507, 189), (159, 15, 200, 507), (149, 508, 307, 4), (5, 306, 508, 149), (306, 52, 198, 508), (150, 509, 306, 5), (6, 305, 509, 150), (305, 51, 197, 509), (151, 510, 305, 6), (7, 304, 510, 151), (304, 50, 196, 510), (152, 511, 304, 7), (8, 303, 511, 152), (303, 49, 195, 511), (153, 512, 303, 8), (9, 302, 512, 153), (302, 48, 194, 512), (154, 513, 302, 9), (10, 301, 513, 154), (301, 47, 193, 513), (155, 514, 301, 10), (11, 300, 514, 155), (300, 46, 192, 514), (156, 515, 300, 11), (12, 299, 515, 156), (299, 45, 191, 515), (157, 516, 299, 12), (13, 298, 516, 157), (298, 44, 190, 516), (144, 517, 298, 13), (0, 158, 517, 144), (158, 14, 189, 517), (276, 518, 179, 35), (133, 397, 518, 276), (397, 143, 287, 518), (265, 519, 180, 36), (123, 387, 519, 265), (387, 133, 276, 519), (254, 520, 181, 37), (113, 377, 520, 254), (377, 123, 265, 520), (243, 521, 182, 38), (103, 367, 521, 243), (367, 113, 254, 521), (232, 522, 183, 39), (93, 357, 522, 232), (357, 103, 243, 522), (221, 523, 184, 40), (83, 347, 523, 221), (347, 93, 232, 523), (210, 524, 185, 41), (73, 337, 524, 210), (337, 83, 221, 524), (199, 525, 186, 42), (63, 327, 525, 199), (327, 73, 210, 525), (188, 526, 187, 43), (53, 317, 526, 188), (317, 63, 199, 526), (148, 527, 147, 2), (4, 307, 527, 148), (307, 53, 188, 527), (287, 528, 178, 34), (143, 407, 528, 287), (407, 33, 146, 528)])
me_plane.materials.append(mat_material_002)
me_plane.use_remesh_preserve_volume = False
me_plane.use_remesh_preserve_attributes = False
me_plane.use_mirror_vertex_groups = False
me_plane.update()
me_cube_004 = bpy.data.meshes.new('Cube.004')
me_cube_004.from_pydata([(-0.004132, 0.524, -1.005), (-0.5839, 1.323, 2.292), (2.572, 0.1846, -1.005), (1.145, 1.003, 2.072), (3.339, 1.229, -1.005), (1.714, 1.928, 2.448), (2.268, 0.3182, 5.308), (1.176, -1.203, -1.005), (2.176, -0.7758, 2.436), (0.7545, -2.302, -0.9644), (1.666, -1.706, 2.078), (2.963, -2.079, -1.005), (3.628, -1.5, 2.456), (1.083, -2.879, 5.745), (-1.461, -1.314, -1.051), (-2.216, -1.286, 1.376), (-0.7191, -0.2715, -0.9801), (-2.271, -1.553, 1.736), (-2.555, -0.07533, -1.016), (-2.139, -0.3695, 1.193), (-1.849, 0.04587, 3.402)], [], [(0, 1, 5, 4), (4, 5, 3, 2), (2, 3, 1, 0), (0, 4, 2), (3, 5, 6), (1, 3, 6), (5, 1, 6), (7, 8, 12, 11), (11, 12, 10, 9), (9, 10, 8, 7), (7, 11, 9), (10, 12, 13), (8, 10, 13), (12, 8, 13), (14, 15, 19, 18), (18, 19, 17, 16), (16, 17, 15, 14), (14, 18, 16), (17, 19, 20), (15, 17, 20), (19, 15, 20)])
me_cube_004.materials.append(mat_material_006)
me_cube_004.use_remesh_preserve_volume = False
me_cube_004.use_remesh_preserve_attributes = False
me_cube_004.use_mirror_vertex_groups = False
me_cube_004.update()
me_cube_003 = bpy.data.meshes.new('Cube.003')
me_cube_003.from_pydata([(5.364, -0.06316, -1.556), (6.76, -0.1706, 2.238), (6.607, 0.3605, -1.556), (7.868, 0.206, 1.763), (6.753, 1.268, -1.556), (7.54, 0.9632, 2.342), (8.466, 0.8614, 4.849), (-0.8556, -2.632, -0.9736), (-1.221, -2.739, 1.84), (-2.525, -3.06, -0.9936), (-2.012, -3.005, 1.308), (-1.093, -3.862, -0.998), (-1.471, -3.85, 1.825), (-4.481, -3.945, 4.621), (1.009, -0.5559, -1.005), (2.009, -0.129, 2.436), (0.5881, -1.655, -0.9644), (1.5, -1.06, 2.078), (2.796, -1.432, -1.005), (3.462, -0.8531, 2.456), (0.9167, -2.232, 5.745), (-4.1, -0.307, -1.051), (-4.855, -0.279, 1.376), (-3.358, 0.7353, -0.9801), (-4.91, -0.5464, 1.736), (-5.194, 0.9315, -1.016), (-4.778, 0.6373, 1.193), (-4.488, 1.053, 3.402)], [], [(0, 1, 5, 4), (4, 5, 3, 2), (2, 3, 1, 0), (0, 4, 2), (3, 5, 6), (1, 3, 6), (5, 1, 6), (7, 8, 12, 11), (11, 12, 10, 9), (9, 10, 8, 7), (7, 11, 9), (10, 12, 13), (8, 10, 13), (12, 8, 13), (14, 15, 19, 18), (18, 19, 17, 16), (16, 17, 15, 14), (14, 18, 16), (17, 19, 20), (15, 17, 20), (19, 15, 20), (21, 22, 26, 25), (25, 26, 24, 23), (23, 24, 22, 21), (21, 25, 23), (24, 26, 27), (22, 24, 27), (26, 22, 27)])
me_cube_003.materials.append(mat_material_005)
me_cube_003.use_remesh_preserve_volume = False
me_cube_003.use_remesh_preserve_attributes = False
me_cube_003.use_mirror_vertex_groups = False
me_cube_003.update()
me_cube = bpy.data.meshes.new('Cube')
me_cube.from_pydata([(-1.96, -0.5462, -1.005), (-2.54, 0.2525, 2.292), (0.6161, -0.8856, -1.005), (-0.8109, -0.06679, 2.072), (1.383, 0.1589, -1.005), (-0.242, 0.8574, 2.448), (0.3117, -0.752, 5.308), (3.815, -1.302, -1.0), (2.552, -1.019, 2.794), (2.345, -1.547, -1.0), (1.242, -1.236, 2.319), (1.6, -2.395, -1.0), (1.051, -2.002, 2.899), (0.234, -1.785, 5.405), (0.8764, -1.185, -0.9736), (0.5114, -1.293, 1.84), (-0.7926, -1.613, -0.9936), (-0.2797, -1.559, 1.308), (0.6387, -2.416, -0.998), (0.2606, -2.404, 1.825), (-2.749, -2.499, 4.621), (1.763, 0.1482, -1.005), (2.763, 0.5751, 2.436), (1.342, -0.9514, -0.9644), (2.253, -0.3555, 2.078), (3.55, -0.7277, -1.005), (4.216, -0.149, 2.456), (1.67, -1.528, 5.745), (-1.616, -2.0, -1.051), (-2.371, -1.972, 1.376), (-0.8741, -0.958, -0.9801), (-2.426, -2.24, 1.736), (-2.71, -0.7618, -1.016), (-2.294, -1.056, 1.193), (-2.004, -0.6406, 3.402)], [], [(0, 1, 5, 4), (4, 5, 3, 2), (2, 3, 1, 0), (0, 4, 2), (3, 5, 6), (1, 3, 6), (5, 1, 6), (7, 8, 12, 11), (11, 12, 10, 9), (9, 10, 8, 7), (7, 11, 9), (10, 12, 13), (8, 10, 13), (12, 8, 13), (14, 15, 19, 18), (18, 19, 17, 16), (16, 17, 15, 14), (14, 18, 16), (17, 19, 20), (15, 17, 20), (19, 15, 20), (21, 22, 26, 25), (25, 26, 24, 23), (23, 24, 22, 21), (21, 25, 23), (24, 26, 27), (22, 24, 27), (26, 22, 27), (28, 29, 33, 32), (32, 33, 31, 30), (30, 31, 29, 28), (28, 32, 30), (31, 33, 34), (29, 31, 34), (33, 29, 34)])
me_cube.materials.append(mat_material_001)
me_cube.use_remesh_preserve_volume = False
me_cube.use_remesh_preserve_attributes = False
me_cube.use_mirror_vertex_groups = False
me_cube.update()
me_cube_002 = bpy.data.meshes.new('Cube.002')
me_cube_002.from_pydata([(-0.3026, -0.5943, -0.9764), (-1.048, -0.06467, 1.051), (-1.477, -0.006676, -0.6271), (-0.2623, -1.444, 1.002), (0.8315, -0.06753, 0.001952), (-0.0872, 0.1865, -1.171), (-0.1026, 0.02379, 1.432), (-0.2856, 1.187, 0.0), (-0.2841, -0.8964, 0.0)], [], [(6, 4, 7), (3, 2, 0), (1, 3, 6), (5, 0, 2), (3, 0, 4), (4, 0, 5), (1, 7, 2), (6, 3, 4), (3, 1, 2), (7, 4, 5), (2, 7, 5), (1, 6, 7)])
me_cube_002.materials.append(mat_material_004)
me_cube_002.use_remesh_preserve_volume = False
me_cube_002.use_remesh_preserve_attributes = False
me_cube_002.use_mirror_vertex_groups = False
me_cube_002.update()
me_cube_001 = bpy.data.meshes.new('Cube.001')
me_cube_001.from_pydata([(-0.3031, -0.651, -1.003), (-1.098, -0.09237, 0.995), (-1.099, -0.04699, -0.9948), (-0.709, 0.245, 1.0), (-0.2623, -0.6374, 1.002), (-0.2574, 0.4825, -1.004), (-1.19, -0.06777, -0.001582), (-0.2069, 0.2665, 0.8249), (0.7161, -0.06753, 0.001952), (0.4063, -0.07052, -1.0), (0.1763, -0.04047, 0.8259), (-0.3069, -0.07052, 1.437), (-0.3051, -0.07052, -0.9824), (-0.2841, -0.8964, 0.0), (-0.2856, 0.7307, 0.0), (-0.2841, -0.8964, 0.0)], [], [(7, 8, 14), (4, 6, 13), (9, 0, 12), (1, 4, 11), (11, 4, 10), (3, 11, 7), (12, 0, 2), (4, 13, 8), (8, 0, 9), (8, 9, 5), (6, 5, 2), (3, 14, 6), (6, 2, 0), (1, 3, 6), (10, 4, 8), (4, 1, 6), (7, 11, 10), (3, 1, 11), (5, 12, 2), (5, 9, 12), (13, 6, 0), (8, 13, 0), (7, 10, 8), (14, 8, 5), (6, 14, 5), (3, 7, 14)])
me_cube_001.materials.append(mat_material_003)
me_cube_001.use_remesh_preserve_volume = False
me_cube_001.use_remesh_preserve_attributes = False
me_cube_001.use_mirror_vertex_groups = False
me_cube_001.update()

# ---- objects
ob_sun = bpy.data.objects.new('Sun', light_sun)
ob_ground = bpy.data.objects.new('Ground', me_plane)
ob_camera = bpy.data.objects.new('Camera', cam_camera)
ob_grass_002 = bpy.data.objects.new('Grass.002', me_cube_004)
ob_grass_001 = bpy.data.objects.new('Grass.001', me_cube_003)
ob_grass = bpy.data.objects.new('Grass', me_cube)
ob_stone = bpy.data.objects.new('Stone', me_cube_002)
ob_stone_001 = bpy.data.objects.new('Stone.001', me_cube_001)

# ---- transforms, parenting, visibility, modifiers, constraints
ob_sun.location = (9.225, 14.93, 9.472)
ob_sun.rotation_euler = (-0.1464, 0.9337, 1.005)
ob_sun.lineart.crease_threshold = 0.0
ob_ground.location = (0.0, 0.0, 0.03558)
ob_ground.scale = (10.51, 10.51, 10.51)
ob_ground.lineart.crease_threshold = 0.0
_m = ob_ground.modifiers.new('ParticleSystem 1', 'PARTICLE_SYSTEM')
_m = ob_ground.modifiers.new('ParticleSystem 2', 'PARTICLE_SYSTEM')
ob_camera.location = (5.038, 11.24, 1.81)
ob_camera.rotation_euler = (1.341, -0.0002495, 3.007)
ob_camera.lock_rotations_4d = False
ob_camera.empty_display_type = 'ARROWS'
ob_camera.color = (0.0, 0.0, 0.0, 0.0)
ob_camera.display_type = 'WIRE'
ob_camera.lineart.crease_threshold = 0.0
ob_grass_002.location = (12.91, 14.94, 1.0)
ob_grass_002.rotation_euler = (-1.571, 1.571, -1.571)
ob_grass_002.scale = (0.4404, 1.0, 1.0)
ob_grass_002.lineart.crease_threshold = 0.0
ob_grass_001.location = (12.91, 8.175, 1.0)
ob_grass_001.rotation_euler = (-1.571, 1.571, -1.571)
ob_grass_001.scale = (0.4404, 1.0, 1.0)
ob_grass_001.lineart.crease_threshold = 0.0
ob_grass.location = (12.91, 1.401, 1.0)
ob_grass.rotation_euler = (-1.571, 1.571, -1.571)
ob_grass.scale = (0.4404, 1.0, 1.0)
ob_grass.lineart.crease_threshold = 0.0
ob_stone.location = (2.93, 0.279, 0.2751)
ob_stone.rotation_euler = (0.0, -0.0, -1.571)
ob_stone.scale = (-0.6841, -0.8116, -0.5811)
ob_stone.lineart.crease_threshold = 0.0
ob_stone_001.location = (0.0, 0.0, 0.0)
ob_stone_001.scale = (1.973, 1.973, 0.9137)
ob_stone_001.lineart.crease_threshold = 0.0

# ---- collection membership
col_collection_1.objects.link(ob_sun)
col_collection_1.objects.link(ob_ground)
col_collection_1.objects.link(ob_camera)
col_collection_2.objects.link(ob_grass_002)
col_collection_2.objects.link(ob_grass_001)
col_collection_2.objects.link(ob_grass)
col_collection_3.objects.link(ob_stone)
col_collection_3.objects.link(ob_stone_001)

# ---- scene / render settings (as saved in the file)
scene.camera = ob_camera
scene.frame_start = 1; scene.frame_end = 250; scene.frame_set(0)
scene.render.engine = 'BLENDER_EEVEE_NEXT'
scene.render.resolution_percentage = 50
scene.render.dither_intensity = 0.0
scene.cycles.use_denoising = False
scene.cycles.samples = 128
scene.cycles.sampling_pattern = 'TABULATED_SOBOL'
scene.cycles.light_sampling_threshold = 0.0
scene.cycles.use_adaptive_sampling = False
scene.cycles.use_light_tree = False
scene.cycles.blur_glossy = 0.0
scene.cycles.sample_clamp_indirect = 0.0
scene.view_settings.view_transform = 'Standard'
bpy.context.view_layer.update()
